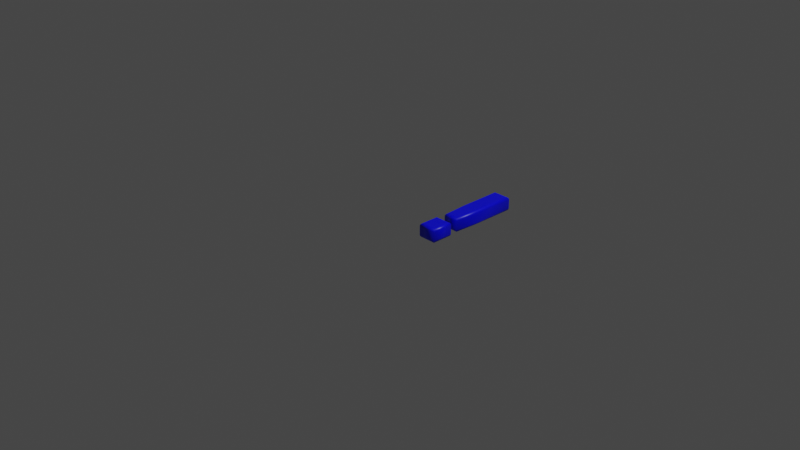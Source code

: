 # Source: 33.blend  (saved by Blender 2.83.19; exported with 4.5.12 LTS)
import bpy
from mathutils import Matrix  # noqa: F401  (used for matrix-valued properties, if any)

bpy.ops.wm.read_factory_settings(use_empty=True)
scene = bpy.context.scene
scene.name = 'Scene'

# ---- collections
col_collection = bpy.data.collections.new('Collection'); scene.collection.children.link(col_collection)

# ---- materials (node trees are filled in below, after node groups)
mat_material = bpy.data.materials.new('Material')
mat_material.alpha_threshold = 0.0
mat_material.use_transparent_shadow = False
mat_material.line_color = (0.0, 0.0, 0.0, 1.0)

# ---- material node trees
mat_material.use_nodes = True; mat_material.node_tree.nodes.clear()
_N = mat_material.node_tree.nodes; _L = mat_material.node_tree.links
n0 = _N.new('ShaderNodeOutputMaterial'); n0.name = 'Material Output'; n0.location = (300, 300)
n1 = _N.new('ShaderNodeBsdfPrincipled'); n1.name = 'Principled BSDF'; n1.location = (10, 300)
n1.distribution = 'GGX'
n1.subsurface_method = 'BURLEY'
n1.inputs[0].default_value = (0.0, 0.0, 1.0, 1.0)
n1.inputs[2].default_value = 0.4
n1.inputs[3].default_value = 1.45
n1.inputs[27].default_value = (0.0, 0.0, 0.0, 1.0)
n1.inputs[28].default_value = 1.0
_L.new(n1.outputs[0], n0.inputs[0])
n0.is_active_output = True

# ---- world
world_world = bpy.data.worlds.new('World'); scene.world = world_world
world_world.use_nodes = True; world_world.node_tree.nodes.clear()
_N = world_world.node_tree.nodes; _L = world_world.node_tree.links
n0 = _N.new('ShaderNodeOutputWorld'); n0.name = 'World Output'; n0.location = (300, 300)
n1 = _N.new('ShaderNodeBackground'); n1.name = 'Background'; n1.location = (10, 300)
n1.inputs[0].default_value = (0.05088, 0.05088, 0.05088, 1.0)
_L.new(n1.outputs[0], n0.inputs[0])
n0.is_active_output = True
world_world.color = (0.05088, 0.05088, 0.05088)
world_world.use_sun_shadow = False
world_world.sun_shadow_jitter_overblur = 0.0

# ---- cameras
cam_camera = bpy.data.cameras.new('Camera')
cam_camera.clip_end = 100.0
cam_camera.ortho_scale = 7.314

# ---- lights
light_light = bpy.data.lights.new('Light', 'POINT')
light_light.transmission_factor = 0.0
light_light.energy = 1000.0
light_light.shadow_soft_size = 0.1
light_light.shadow_maximum_resolution = 0.006
light_light.use_absolute_resolution = True

# ---- meshes
me_33 = bpy.data.meshes.new('33')
me_33.from_pydata([(0.3592, 0.5834, 0.08), (0.3592, 1.039, 0.08), (0.5005, 1.039, 0.08), (0.5005, 0.5834, 0.08), (0.4859, 0.3348, 0.08), (0.3738, 0.3348, 0.08), (0.3592, 1.311e-09, 0.08), (0.3592, 0.1768, 0.08), (0.5005, 0.1768, 0.08), (0.5005, 1.311e-09, 0.08), (0.3592, 0.5834, -0.08), (0.3592, 1.039, -0.08), (0.5005, 1.039, -0.08), (0.5005, 0.5834, -0.08), (0.4859, 0.3348, -0.08), (0.3738, 0.3348, -0.08), (0.3592, -3.577e-10, -0.08), (0.3592, 0.1768, -0.08), (0.5005, 0.1768, -0.08), (0.5005, -3.577e-10, -0.08), (0.3592, 0.5834, -0.08), (0.3477, 0.583, -0.07772), (0.338, 0.5827, -0.07121), (0.3315, 0.5825, -0.06148), (0.3292, 0.5825, -0.05), (0.3292, 0.5825, 0.05), (0.3315, 0.5825, 0.06148), (0.338, 0.5827, 0.07121), (0.3477, 0.583, 0.07772), (0.3592, 0.5834, 0.08), (0.3592, 1.039, -0.08), (0.3477, 1.051, -0.07772), (0.338, 1.061, -0.07121), (0.3315, 1.067, -0.06148), (0.3292, 1.069, -0.05), (0.3292, 1.069, 0.05), (0.3315, 1.067, 0.06148), (0.338, 1.061, 0.07121), (0.3477, 1.051, 0.07772), (0.3592, 1.039, 0.08), (0.5005, 1.039, -0.08), (0.512, 1.051, -0.07772), (0.5217, 1.061, -0.07121), (0.5282, 1.067, -0.06148), (0.5305, 1.069, -0.05), (0.5305, 1.069, 0.05), (0.5282, 1.067, 0.06148), (0.5217, 1.061, 0.07121), (0.512, 1.051, 0.07772), (0.5005, 1.039, 0.08), (0.5005, 0.5834, -0.08), (0.512, 0.583, -0.07772), (0.5217, 0.5827, -0.07121), (0.5282, 0.5825, -0.06148), (0.5305, 0.5825, -0.05), (0.5305, 0.5825, 0.05), (0.5282, 0.5825, 0.06148), (0.5217, 0.5827, 0.07121), (0.512, 0.583, 0.07772), (0.5005, 0.5834, 0.08), (0.4859, 0.3348, -0.08), (0.4967, 0.3234, -0.07772), (0.5059, 0.3136, -0.07121), (0.512, 0.3071, -0.06148), (0.5142, 0.3048, -0.05), (0.5142, 0.3048, 0.05), (0.512, 0.3071, 0.06148), (0.5059, 0.3136, 0.07121), (0.4967, 0.3234, 0.07772), (0.4859, 0.3348, 0.08), (0.3738, 0.3348, -0.08), (0.363, 0.3234, -0.07772), (0.3538, 0.3136, -0.07121), (0.3477, 0.3071, -0.06148), (0.3455, 0.3048, -0.05), (0.3455, 0.3048, 0.05), (0.3477, 0.3071, 0.06148), (0.3538, 0.3136, 0.07121), (0.363, 0.3234, 0.07772), (0.3738, 0.3348, 0.08), (0.3592, -3.577e-10, -0.08), (0.3477, -0.01148, -0.07772), (0.338, -0.02121, -0.07121), (0.3315, -0.02772, -0.06148), (0.3292, -0.03, -0.05), (0.3292, -0.03, 0.05), (0.3315, -0.02772, 0.06148), (0.338, -0.02121, 0.07121), (0.3477, -0.01148, 0.07772), (0.3592, 1.311e-09, 0.08), (0.3592, 0.1768, -0.08), (0.3477, 0.1883, -0.07772), (0.338, 0.198, -0.07121), (0.3315, 0.2045, -0.06148), (0.3292, 0.2068, -0.05), (0.3292, 0.2068, 0.05), (0.3315, 0.2045, 0.06148), (0.338, 0.198, 0.07121), (0.3477, 0.1883, 0.07772), (0.3592, 0.1768, 0.08), (0.5005, 0.1768, -0.08), (0.512, 0.1883, -0.07772), (0.5217, 0.198, -0.07121), (0.5282, 0.2045, -0.06148), (0.5305, 0.2068, -0.05), (0.5305, 0.2068, 0.05), (0.5282, 0.2045, 0.06148), (0.5217, 0.198, 0.07121), (0.512, 0.1883, 0.07772), (0.5005, 0.1768, 0.08), (0.5005, -3.577e-10, -0.08), (0.512, -0.01148, -0.07772), (0.5217, -0.02121, -0.07121), (0.5282, -0.02772, -0.06148), (0.5305, -0.03, -0.05), (0.5305, -0.03, 0.05), (0.5282, -0.02772, 0.06148), (0.5217, -0.02121, 0.07121), (0.512, -0.01148, 0.07772), (0.5005, 1.311e-09, 0.08)], [], [(6, 8, 7), (6, 9, 8), (0, 2, 1), (0, 3, 2), (5, 3, 0), (5, 4, 3), (18, 16, 17), (19, 16, 18), (12, 10, 11), (13, 10, 12), (13, 15, 10), (14, 15, 13), (21, 31, 30, 20), (22, 32, 31, 21), (23, 33, 32, 22), (24, 34, 33, 23), (25, 35, 34, 24), (26, 36, 35, 25), (27, 37, 36, 26), (28, 38, 37, 27), (29, 39, 38, 28), (31, 41, 40, 30), (32, 42, 41, 31), (33, 43, 42, 32), (34, 44, 43, 33), (35, 45, 44, 34), (36, 46, 45, 35), (37, 47, 46, 36), (38, 48, 47, 37), (39, 49, 48, 38), (41, 51, 50, 40), (42, 52, 51, 41), (43, 53, 52, 42), (44, 54, 53, 43), (45, 55, 54, 44), (46, 56, 55, 45), (47, 57, 56, 46), (48, 58, 57, 47), (49, 59, 58, 48), (51, 61, 60, 50), (52, 62, 61, 51), (53, 63, 62, 52), (54, 64, 63, 53), (55, 65, 64, 54), (56, 66, 65, 55), (57, 67, 66, 56), (58, 68, 67, 57), (59, 69, 68, 58), (61, 71, 70, 60), (62, 72, 71, 61), (63, 73, 72, 62), (64, 74, 73, 63), (65, 75, 74, 64), (66, 76, 75, 65), (67, 77, 76, 66), (68, 78, 77, 67), (69, 79, 78, 68), (71, 21, 20, 70), (72, 22, 21, 71), (73, 23, 22, 72), (74, 24, 23, 73), (75, 25, 24, 74), (76, 26, 25, 75), (77, 27, 26, 76), (78, 28, 27, 77), (79, 29, 28, 78), (81, 91, 90, 80), (82, 92, 91, 81), (83, 93, 92, 82), (84, 94, 93, 83), (85, 95, 94, 84), (86, 96, 95, 85), (87, 97, 96, 86), (88, 98, 97, 87), (89, 99, 98, 88), (91, 101, 100, 90), (92, 102, 101, 91), (93, 103, 102, 92), (94, 104, 103, 93), (95, 105, 104, 94), (96, 106, 105, 95), (97, 107, 106, 96), (98, 108, 107, 97), (99, 109, 108, 98), (101, 111, 110, 100), (102, 112, 111, 101), (103, 113, 112, 102), (104, 114, 113, 103), (105, 115, 114, 104), (106, 116, 115, 105), (107, 117, 116, 106), (108, 118, 117, 107), (109, 119, 118, 108), (111, 81, 80, 110), (112, 82, 81, 111), (113, 83, 82, 112), (114, 84, 83, 113), (115, 85, 84, 114), (116, 86, 85, 115), (117, 87, 86, 116), (118, 88, 87, 117), (119, 89, 88, 118)])
me_33.polygons.foreach_set('use_smooth', [0, 0, 0, 0, 0, 0, 0, 0, 0, 0, 0, 0, 1, 1, 1, 1, 1, 1, 1, 1, 1, 1, 1, 1, 1, 1, 1, 1, 1, 1, 1, 1, 1, 1, 1, 1, 1, 1, 1, 1, 1, 1, 1, 1, 1, 1, 1, 1, 1, 1, 1, 1, 1, 1, 1, 1, 1, 1, 1, 1, 1, 1, 1, 1, 1, 1, 1, 1, 1, 1, 1, 1, 1, 1, 1, 1, 1, 1, 1, 1, 1, 1, 1, 1, 1, 1, 1, 1, 1, 1, 1, 1, 1, 1, 1, 1, 1, 1, 1, 1, 1, 1])
_uv = me_33.uv_layers.new(name='UVMap')
_uv.uv.foreach_set('vector', [0.0001812, 0.7765, 0.148, 0.6584, 0.148, 0.7765, 0.0001812, 0.7765, 0.0001812, 0.6584, 0.148, 0.6584, 0.773, 0.5919, 0.8911, 0.9731, 0.773, 0.9731, 0.773, 0.5919, 0.8911, 0.5919, 0.8911, 0.9731, 0.7852, 0.3841, 0.8911, 0.5919, 0.773, 0.5919, 0.7852, 0.3841, 0.8789, 0.3841, 0.8911, 0.5919, 0.1484, 0.6584, 0.2962, 0.7765, 0.1484, 0.7765, 0.2962, 0.6584, 0.2962, 0.7765, 0.1484, 0.6584, 0.6545, 0.9731, 0.7726, 0.5919, 0.7726, 0.9731, 0.6545, 0.5919, 0.7726, 0.5919, 0.6545, 0.9731, 0.6545, 0.5919, 0.7604, 0.3841, 0.7726, 0.5919, 0.6667, 0.3841, 0.7604, 0.3841, 0.6545, 0.5919, 0.3264, 0.413, 0.1312, 0.1831, 0.1386, 0.1825, 0.3311, 0.4057, 0.3215, 0.4204, 0.1236, 0.1835, 0.1312, 0.1831, 0.3264, 0.413, 0.3165, 0.4283, 0.1158, 0.1839, 0.1236, 0.1835, 0.3215, 0.4204, 0.3112, 0.4366, 0.1079, 0.1843, 0.1158, 0.1839, 0.3165, 0.4283, 0.234, 0.5894, 0.05281, 0.1743, 0.1079, 0.1843, 0.3112, 0.4366, 0.2264, 0.6061, 0.04149, 0.1732, 0.05281, 0.1743, 0.234, 0.5894, 0.2187, 0.6232, 0.02938, 0.1716, 0.04149, 0.1732, 0.2264, 0.6061, 0.2109, 0.6406, 0.01587, 0.1693, 0.02938, 0.1716, 0.2187, 0.6232, 0.203, 0.658, 0.0001812, 0.1659, 0.01587, 0.1693, 0.2109, 0.6406, 0.1312, 0.1831, 0.1735, 0.129, 0.1746, 0.1363, 0.1386, 0.1825, 0.1236, 0.1835, 0.1722, 0.1217, 0.1735, 0.129, 0.1312, 0.1831, 0.1158, 0.1839, 0.1707, 0.1141, 0.1722, 0.1217, 0.1236, 0.1835, 0.1079, 0.1843, 0.169, 0.1061, 0.1707, 0.1141, 0.1158, 0.1839, 0.05281, 0.1743, 0.1361, 0.05522, 0.169, 0.1061, 0.1079, 0.1843, 0.04149, 0.1732, 0.1317, 0.04409, 0.1361, 0.05522, 0.05281, 0.1743, 0.02938, 0.1716, 0.1263, 0.03146, 0.1317, 0.04409, 0.04149, 0.1732, 0.01587, 0.1693, 0.1197, 0.01707, 0.1263, 0.03146, 0.02938, 0.1716, 0.0001812, 0.1659, 0.1116, 0.0001812, 0.1197, 0.01707, 0.01587, 0.1693, 0.1735, 0.129, 0.4413, 0.2647, 0.4353, 0.271, 0.1746, 0.1363, 0.1722, 0.1217, 0.4475, 0.2583, 0.4413, 0.2647, 0.1735, 0.129, 0.1707, 0.1141, 0.4541, 0.2516, 0.4475, 0.2583, 0.1722, 0.1217, 0.169, 0.1061, 0.461, 0.2445, 0.4541, 0.2516, 0.1707, 0.1141, 0.1361, 0.05522, 0.595, 0.141, 0.461, 0.2445, 0.169, 0.1061, 0.1317, 0.04409, 0.6093, 0.1296, 0.595, 0.141, 0.1361, 0.05522, 0.1263, 0.03146, 0.624, 0.1181, 0.6093, 0.1296, 0.1317, 0.04409, 0.1197, 0.01707, 0.639, 0.1064, 0.624, 0.1181, 0.1263, 0.03146, 0.1116, 0.0001812, 0.6541, 0.0947, 0.639, 0.1064, 0.1197, 0.01707, 0.4413, 0.2647, 0.5268, 0.4124, 0.5191, 0.412, 0.4353, 0.271, 0.4475, 0.2583, 0.5345, 0.4128, 0.5268, 0.4124, 0.4413, 0.2647, 0.4541, 0.2516, 0.5424, 0.4134, 0.5345, 0.4128, 0.4475, 0.2583, 0.461, 0.2445, 0.5503, 0.414, 0.5424, 0.4134, 0.4541, 0.2516, 0.595, 0.141, 0.6037, 0.4269, 0.5503, 0.414, 0.461, 0.2445, 0.6093, 0.1296, 0.6145, 0.43, 0.6037, 0.4269, 0.595, 0.141, 0.624, 0.1181, 0.626, 0.4338, 0.6145, 0.43, 0.6093, 0.1296, 0.639, 0.1064, 0.6389, 0.4386, 0.626, 0.4338, 0.624, 0.1181, 0.6541, 0.0947, 0.6541, 0.445, 0.6389, 0.4386, 0.639, 0.1064, 0.5268, 0.4124, 0.4863, 0.4628, 0.4843, 0.4554, 0.5191, 0.412, 0.5345, 0.4128, 0.4883, 0.47, 0.4863, 0.4628, 0.5268, 0.4124, 0.5424, 0.4134, 0.4905, 0.4774, 0.4883, 0.47, 0.5345, 0.4128, 0.5503, 0.414, 0.4931, 0.4851, 0.4905, 0.4774, 0.5424, 0.4134, 0.6037, 0.4269, 0.5276, 0.5326, 0.4931, 0.4851, 0.5503, 0.414, 0.6145, 0.43, 0.5336, 0.5426, 0.5276, 0.5326, 0.6037, 0.4269, 0.626, 0.4338, 0.5408, 0.5539, 0.5336, 0.5426, 0.6145, 0.43, 0.6389, 0.4386, 0.5495, 0.567, 0.5408, 0.5539, 0.626, 0.4338, 0.6541, 0.445, 0.5603, 0.5827, 0.5495, 0.567, 0.6389, 0.4386, 0.4863, 0.4628, 0.3264, 0.413, 0.3311, 0.4057, 0.4843, 0.4554, 0.4883, 0.47, 0.3215, 0.4204, 0.3264, 0.413, 0.4863, 0.4628, 0.4905, 0.4774, 0.3165, 0.4283, 0.3215, 0.4204, 0.4883, 0.47, 0.4931, 0.4851, 0.3112, 0.4366, 0.3165, 0.4283, 0.4905, 0.4774, 0.5276, 0.5326, 0.234, 0.5894, 0.3112, 0.4366, 0.4931, 0.4851, 0.5336, 0.5426, 0.2264, 0.6061, 0.234, 0.5894, 0.5276, 0.5326, 0.5408, 0.5539, 0.2187, 0.6232, 0.2264, 0.6061, 0.5336, 0.5426, 0.5495, 0.567, 0.2109, 0.6406, 0.2187, 0.6232, 0.5408, 0.5539, 0.5603, 0.5827, 0.203, 0.658, 0.2109, 0.6406, 0.5495, 0.567, 0.8535, 0.1632, 0.8501, 0.2235, 0.8467, 0.2198, 0.8498, 0.1665, 0.8575, 0.1597, 0.8536, 0.2275, 0.8501, 0.2235, 0.8535, 0.1632, 0.8617, 0.1558, 0.8574, 0.2317, 0.8536, 0.2275, 0.8575, 0.1597, 0.8662, 0.1516, 0.8616, 0.2362, 0.8574, 0.2317, 0.8617, 0.1558, 0.9269, 0.07773, 0.9285, 0.3014, 0.8616, 0.2362, 0.8662, 0.1516, 0.9399, 0.0638, 0.9415, 0.3148, 0.9285, 0.3014, 0.9269, 0.07773, 0.9552, 0.04684, 0.9573, 0.3306, 0.9415, 0.3148, 0.9399, 0.0638, 0.9744, 0.02638, 0.9761, 0.3505, 0.9573, 0.3306, 0.9552, 0.04684, 0.9998, 0.0001812, 0.9998, 0.3773, 0.9761, 0.3505, 0.9744, 0.02638, 0.8501, 0.2235, 0.8008, 0.2207, 0.8045, 0.2174, 0.8467, 0.2198, 0.8536, 0.2275, 0.7968, 0.2242, 0.8008, 0.2207, 0.8501, 0.2235, 0.8574, 0.2317, 0.7926, 0.2281, 0.7968, 0.2242, 0.8536, 0.2275, 0.8616, 0.2362, 0.7881, 0.2323, 0.7926, 0.2281, 0.8574, 0.2317, 0.9285, 0.3014, 0.7274, 0.3062, 0.7881, 0.2323, 0.8616, 0.2362, 0.9415, 0.3148, 0.7144, 0.3201, 0.7274, 0.3062, 0.9285, 0.3014, 0.9573, 0.3306, 0.6991, 0.3371, 0.7144, 0.3201, 0.9415, 0.3148, 0.9761, 0.3505, 0.6799, 0.3575, 0.6991, 0.3371, 0.9573, 0.3306, 0.9998, 0.3773, 0.6545, 0.3837, 0.6799, 0.3575, 0.9761, 0.3505, 0.8008, 0.2207, 0.8042, 0.1604, 0.8076, 0.1641, 0.8045, 0.2174, 0.7968, 0.2242, 0.8007, 0.1564, 0.8042, 0.1604, 0.8008, 0.2207, 0.7926, 0.2281, 0.7969, 0.1522, 0.8007, 0.1564, 0.7968, 0.2242, 0.7881, 0.2323, 0.7927, 0.1477, 0.7969, 0.1522, 0.7926, 0.2281, 0.7274, 0.3062, 0.7258, 0.08251, 0.7927, 0.1477, 0.7881, 0.2323, 0.7144, 0.3201, 0.7128, 0.06915, 0.7258, 0.08251, 0.7274, 0.3062, 0.6991, 0.3371, 0.697, 0.05331, 0.7128, 0.06915, 0.7144, 0.3201, 0.6799, 0.3575, 0.6782, 0.03336, 0.697, 0.05331, 0.6991, 0.3371, 0.6545, 0.3837, 0.6545, 0.006613, 0.6782, 0.03336, 0.6799, 0.3575, 0.8042, 0.1604, 0.8535, 0.1632, 0.8498, 0.1665, 0.8076, 0.1641, 0.8007, 0.1564, 0.8575, 0.1597, 0.8535, 0.1632, 0.8042, 0.1604, 0.7969, 0.1522, 0.8617, 0.1558, 0.8575, 0.1597, 0.8007, 0.1564, 0.7927, 0.1477, 0.8662, 0.1516, 0.8617, 0.1558, 0.7969, 0.1522, 0.7258, 0.08251, 0.9269, 0.07773, 0.8662, 0.1516, 0.7927, 0.1477, 0.7128, 0.06915, 0.9399, 0.0638, 0.9269, 0.07773, 0.7258, 0.08251, 0.697, 0.05331, 0.9552, 0.04684, 0.9399, 0.0638, 0.7128, 0.06915, 0.6782, 0.03336, 0.9744, 0.02638, 0.9552, 0.04684, 0.697, 0.05331, 0.6545, 0.006613, 0.9998, 0.0001812, 0.9744, 0.02638, 0.6782, 0.03336])
me_33.materials.append(mat_material)
me_33.use_remesh_fix_poles = True
me_33.use_remesh_preserve_attributes = False
me_33.use_mirror_vertex_groups = False
me_33.update()

# ---- objects
ob_light = bpy.data.objects.new('Light', light_light)
ob_camera = bpy.data.objects.new('Camera', cam_camera)
ob_33 = bpy.data.objects.new('33', me_33)

# ---- transforms, parenting, visibility, modifiers, constraints
ob_light.location = (4.076, 1.005, 5.904)
ob_light.rotation_euler = (0.6503, 0.05522, 1.866)
ob_light.lock_rotations_4d = False
ob_light.empty_display_type = 'ARROWS'
ob_light.color = (0.0, 0.0, 0.0, 0.0)
ob_light.lineart.crease_threshold = 0.0
ob_camera.location = (7.359, -6.926, 4.958)
ob_camera.rotation_euler = (1.109, 0.0, 0.8149)
ob_camera.lock_rotations_4d = False
ob_camera.empty_display_type = 'ARROWS'
ob_camera.color = (0.0, 0.0, 0.0, 0.0)
ob_camera.display_type = 'WIRE'
ob_camera.lineart.crease_threshold = 0.0
ob_33.location = (0.0, 0.0, 0.0)
ob_33.lineart.crease_threshold = 0.0

# ---- collection membership
col_collection.objects.link(ob_light)
col_collection.objects.link(ob_camera)
col_collection.objects.link(ob_33)

# ---- scene / render settings (as saved in the file)
scene.camera = ob_camera
scene.frame_start = 1; scene.frame_end = 250; scene.frame_set(1)
scene.render.engine = 'BLENDER_EEVEE_NEXT'
scene.cycles.use_denoising = False
scene.cycles.samples = 128
scene.cycles.sampling_pattern = 'TABULATED_SOBOL'
scene.cycles.use_adaptive_sampling = False
scene.cycles.use_light_tree = False
scene.view_settings.view_transform = 'Filmic'
bpy.context.view_layer.update()
